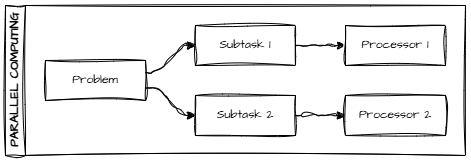

The diagram above was exported from draw.io. Its source (the exported page's mxGraphModel, read from the mxfile embedded in the PNG):
<mxGraphModel dx="1050" dy="565" grid="1" gridSize="10" guides="1" tooltips="1" connect="1" arrows="1" fold="1" page="1" pageScale="1" pageWidth="827" pageHeight="1169" math="0" shadow="0">
  <root>
    <mxCell id="0" />
    <mxCell id="1" parent="0" />
    <mxCell id="zDyv8XLdOS-XT8mRwyCO-4" value="PARALLEL COMPUTING" style="swimlane;html=1;startSize=20;horizontal=0;childLayout=flowLayout;flowOrientation=west;resizable=0;interRankCellSpacing=50;containerType=tree;fontSize=12;sketch=1;hachureGap=4;jiggle=2;curveFitting=1;fontFamily=Architects Daughter;fontSource=https%3A%2F%2Ffonts.googleapis.com%2Fcss%3Ffamily%3DArchitects%2BDaughter;" vertex="1" parent="1">
      <mxGeometry x="180" y="220" width="460" height="150" as="geometry" />
    </mxCell>
    <mxCell id="zDyv8XLdOS-XT8mRwyCO-5" value="Problem" style="whiteSpace=wrap;html=1;sketch=1;hachureGap=4;jiggle=2;curveFitting=1;fontFamily=Architects Daughter;fontSource=https%3A%2F%2Ffonts.googleapis.com%2Fcss%3Ffamily%3DArchitects%2BDaughter;" vertex="1" parent="zDyv8XLdOS-XT8mRwyCO-4">
      <mxGeometry x="40" y="55" width="100" height="40" as="geometry" />
    </mxCell>
    <mxCell id="zDyv8XLdOS-XT8mRwyCO-6" value="Subtask 1" style="whiteSpace=wrap;html=1;sketch=1;hachureGap=4;jiggle=2;curveFitting=1;fontFamily=Architects Daughter;fontSource=https%3A%2F%2Ffonts.googleapis.com%2Fcss%3Ffamily%3DArchitects%2BDaughter;" vertex="1" parent="zDyv8XLdOS-XT8mRwyCO-4">
      <mxGeometry x="190" y="20" width="100" height="40" as="geometry" />
    </mxCell>
    <mxCell id="zDyv8XLdOS-XT8mRwyCO-7" value="" style="html=1;rounded=1;curved=0;sourcePerimeterSpacing=0;targetPerimeterSpacing=0;startSize=6;endSize=6;noEdgeStyle=1;orthogonal=1;sketch=1;hachureGap=4;jiggle=2;curveFitting=1;fontFamily=Architects Daughter;fontSource=https%3A%2F%2Ffonts.googleapis.com%2Fcss%3Ffamily%3DArchitects%2BDaughter;" edge="1" parent="zDyv8XLdOS-XT8mRwyCO-4" source="zDyv8XLdOS-XT8mRwyCO-5" target="zDyv8XLdOS-XT8mRwyCO-6">
      <mxGeometry relative="1" as="geometry">
        <Array as="points">
          <mxPoint x="152" y="67.5" />
          <mxPoint x="178" y="40" />
        </Array>
      </mxGeometry>
    </mxCell>
    <mxCell id="zDyv8XLdOS-XT8mRwyCO-8" value="Subtask 2" style="whiteSpace=wrap;html=1;sketch=1;hachureGap=4;jiggle=2;curveFitting=1;fontFamily=Architects Daughter;fontSource=https%3A%2F%2Ffonts.googleapis.com%2Fcss%3Ffamily%3DArchitects%2BDaughter;" vertex="1" parent="zDyv8XLdOS-XT8mRwyCO-4">
      <mxGeometry x="190" y="90" width="100" height="40" as="geometry" />
    </mxCell>
    <mxCell id="zDyv8XLdOS-XT8mRwyCO-9" value="" style="html=1;rounded=1;curved=0;sourcePerimeterSpacing=0;targetPerimeterSpacing=0;startSize=6;endSize=6;noEdgeStyle=1;orthogonal=1;sketch=1;hachureGap=4;jiggle=2;curveFitting=1;fontFamily=Architects Daughter;fontSource=https%3A%2F%2Ffonts.googleapis.com%2Fcss%3Ffamily%3DArchitects%2BDaughter;" edge="1" parent="zDyv8XLdOS-XT8mRwyCO-4" source="zDyv8XLdOS-XT8mRwyCO-5" target="zDyv8XLdOS-XT8mRwyCO-8">
      <mxGeometry relative="1" as="geometry">
        <Array as="points">
          <mxPoint x="152" y="82.5" />
          <mxPoint x="178" y="110" />
        </Array>
      </mxGeometry>
    </mxCell>
    <mxCell id="zDyv8XLdOS-XT8mRwyCO-14" value="" style="html=1;rounded=1;curved=0;sourcePerimeterSpacing=0;targetPerimeterSpacing=0;startSize=6;endSize=6;noEdgeStyle=1;orthogonal=1;sketch=1;hachureGap=4;jiggle=2;curveFitting=1;fontFamily=Architects Daughter;fontSource=https%3A%2F%2Ffonts.googleapis.com%2Fcss%3Ffamily%3DArchitects%2BDaughter;" edge="1" target="zDyv8XLdOS-XT8mRwyCO-15" source="zDyv8XLdOS-XT8mRwyCO-6" parent="zDyv8XLdOS-XT8mRwyCO-4">
      <mxGeometry relative="1" as="geometry">
        <mxPoint x="640" y="448" as="sourcePoint" />
        <Array as="points">
          <mxPoint x="302" y="40" />
          <mxPoint x="328" y="40" />
        </Array>
      </mxGeometry>
    </mxCell>
    <mxCell id="zDyv8XLdOS-XT8mRwyCO-15" value="Processor 1" style="whiteSpace=wrap;html=1;sketch=1;hachureGap=4;jiggle=2;curveFitting=1;fontFamily=Architects Daughter;fontSource=https%3A%2F%2Ffonts.googleapis.com%2Fcss%3Ffamily%3DArchitects%2BDaughter;" vertex="1" parent="zDyv8XLdOS-XT8mRwyCO-4">
      <mxGeometry x="340" y="20" width="100" height="40" as="geometry" />
    </mxCell>
    <mxCell id="zDyv8XLdOS-XT8mRwyCO-16" value="" style="html=1;rounded=1;curved=0;sourcePerimeterSpacing=0;targetPerimeterSpacing=0;startSize=6;endSize=6;noEdgeStyle=1;orthogonal=1;sketch=1;hachureGap=4;jiggle=2;curveFitting=1;fontFamily=Architects Daughter;fontSource=https%3A%2F%2Ffonts.googleapis.com%2Fcss%3Ffamily%3DArchitects%2BDaughter;" edge="1" target="zDyv8XLdOS-XT8mRwyCO-17" source="zDyv8XLdOS-XT8mRwyCO-8" parent="zDyv8XLdOS-XT8mRwyCO-4">
      <mxGeometry relative="1" as="geometry">
        <mxPoint x="600" y="443" as="sourcePoint" />
        <Array as="points">
          <mxPoint x="302" y="110" />
          <mxPoint x="328" y="110" />
        </Array>
      </mxGeometry>
    </mxCell>
    <mxCell id="zDyv8XLdOS-XT8mRwyCO-17" value="Processor 2" style="whiteSpace=wrap;html=1;sketch=1;hachureGap=4;jiggle=2;curveFitting=1;fontFamily=Architects Daughter;fontSource=https%3A%2F%2Ffonts.googleapis.com%2Fcss%3Ffamily%3DArchitects%2BDaughter;" vertex="1" parent="zDyv8XLdOS-XT8mRwyCO-4">
      <mxGeometry x="340" y="90" width="100" height="40" as="geometry" />
    </mxCell>
  </root>
</mxGraphModel>